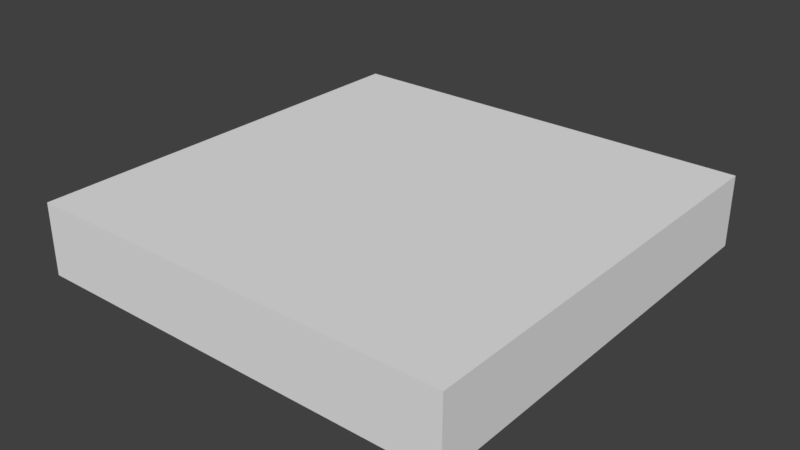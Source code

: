 # Source: subdtest.blend  (saved by Blender 2.79.7; exported with 4.5.12 LTS)
import bpy
from mathutils import Matrix  # noqa: F401  (used for matrix-valued properties, if any)

bpy.ops.wm.read_factory_settings(use_empty=True)
scene = bpy.context.scene
scene.name = 'Scene'

# ---- collections
col_collection_1 = bpy.data.collections.new('Collection 1'); scene.collection.children.link(col_collection_1)

# ---- world
world_world = bpy.data.worlds.new('World'); scene.world = world_world
world_world.color = (0.05088, 0.05088, 0.05088)
world_world.use_sun_shadow = False
world_world.sun_shadow_jitter_overblur = 0.0

# ---- meshes
me_cube_002 = bpy.data.meshes.new('Cube.002')
me_cube_002.from_pydata([(-6.0, -6.0, 0.0), (-6.0, -6.0, 2.0), (-6.0, -4.0, 0.0), (-6.0, -4.0, 2.0), (-4.0, -6.0, 0.0), (-4.0, -6.0, 2.0), (-4.0, -4.0, 0.0), (-4.0, -4.0, 2.0), (-6.0, -5.0, 2.0), (-5.0, -4.0, 2.0), (-4.0, -5.0, 2.0), (-5.0, -6.0, 2.0), (-5.0, -5.0, 2.0)], [], [(0, 1, 8, 3, 2), (2, 3, 9, 7, 6), (6, 7, 10, 5, 4), (4, 5, 11, 1, 0), (2, 6, 4, 0), (12, 8, 1, 11), (10, 12, 11, 5), (7, 9, 12, 10), (9, 3, 8, 12)])
me_cube_002.use_remesh_preserve_volume = False
me_cube_002.use_remesh_preserve_attributes = False
me_cube_002.use_mirror_vertex_groups = False
me_cube_002.update()

# ---- objects
ob_cube = bpy.data.objects.new('Cube', me_cube_002)

# ---- transforms, parenting, visibility, modifiers, constraints
ob_cube.location = (0.0, 0.0, 0.0)
ob_cube.lineart.crease_threshold = 0.0
_m = ob_cube.modifiers.new('Array', 'ARRAY')
_m.count = 6
_m.constant_offset_displace = (0.0, 0.0, 0.0)
_m = ob_cube.modifiers.new('Array.001', 'ARRAY')
_m.count = 6
_m.constant_offset_displace = (0.0, 0.0, 0.0)
_m.relative_offset_displace = (0.0, 1.0, 0.0)

# ---- collection membership
col_collection_1.objects.link(ob_cube)

# ---- scene / render settings (as saved in the file)
scene.frame_start = 1; scene.frame_end = 250; scene.frame_set(1)
scene.render.engine = 'BLENDER_EEVEE_NEXT'
scene.render.resolution_percentage = 50
scene.render.dither_intensity = 0.0
scene.cycles.use_denoising = False
scene.cycles.samples = 128
scene.cycles.sampling_pattern = 'TABULATED_SOBOL'
scene.cycles.use_adaptive_sampling = False
scene.cycles.use_light_tree = False
scene.view_settings.view_transform = 'Standard'
bpy.context.view_layer.update()

# ---- added for rendering (the .blend has no active camera and no usable light): camera, sun
cam_auto = bpy.data.cameras.new('AutoCamera')
cam_auto.lens = 50.0
cam_auto.sensor_width = 36.0
cam_auto.clip_end = 1000.0
ob_auto_camera = bpy.data.objects.new('AutoCamera', cam_auto)
scene.collection.objects.link(ob_auto_camera)
ob_auto_camera.location = (15.8102, -18.9723, 13.6482)
ob_auto_camera.rotation_euler = (1.09748, -7.21219e-08, 0.694738)
scene.camera = ob_auto_camera
light_auto_sun = bpy.data.lights.new('AutoSun', 'SUN')
light_auto_sun.energy = 3.0
light_auto_sun.angle = 0.0523599
ob_auto_sun = bpy.data.objects.new('AutoSun', light_auto_sun)
scene.collection.objects.link(ob_auto_sun)
ob_auto_sun.rotation_euler = (0.872665, 0.174533, 0.523599)
bpy.context.view_layer.update()
